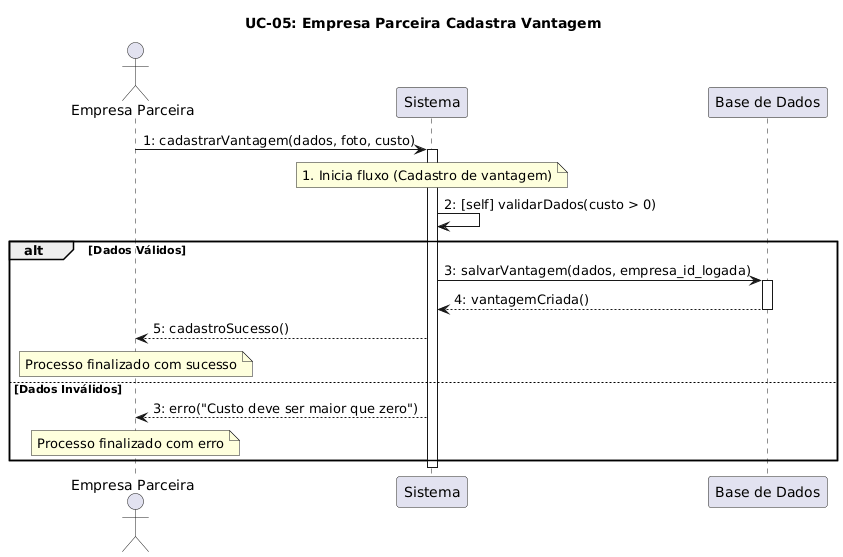

The diagram above was rendered by PlantUML. Its source (embedded in the PNG):
@startuml
title UC-05: Empresa Parceira Cadastra Vantagem

actor "Empresa Parceira" as Empresa
participant Sistema
participant "Base de Dados" as DB

Empresa -> Sistema : 1: cadastrarVantagem(dados, foto, custo)
note over Sistema : 1. Inicia fluxo (Cadastro de vantagem)
activate Sistema

Sistema -> Sistema : 2: [self] validarDados(custo > 0)

alt Dados Válidos
    Sistema -> DB : 3: salvarVantagem(dados, empresa_id_logada)
    activate DB
    DB --> Sistema : 4: vantagemCriada()
    deactivate DB
    
    Sistema --> Empresa : 5: cadastroSucesso()
    note over Empresa : Processo finalizado com sucesso
else Dados Inválidos
    Sistema --> Empresa : 3: erro("Custo deve ser maior que zero")
    note over Empresa : Processo finalizado com erro
end
deactivate Sistema
@enduml